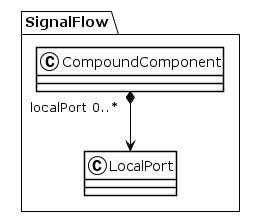

The diagram above was rendered by PlantUML. Its source (embedded in the PNG):
@startuml
!theme plain
package SignalFlow {
class CompoundComponent {
}
CompoundComponent "localPort 0..*" *--> LocalPort
class LocalPort {
}
}
@enduml